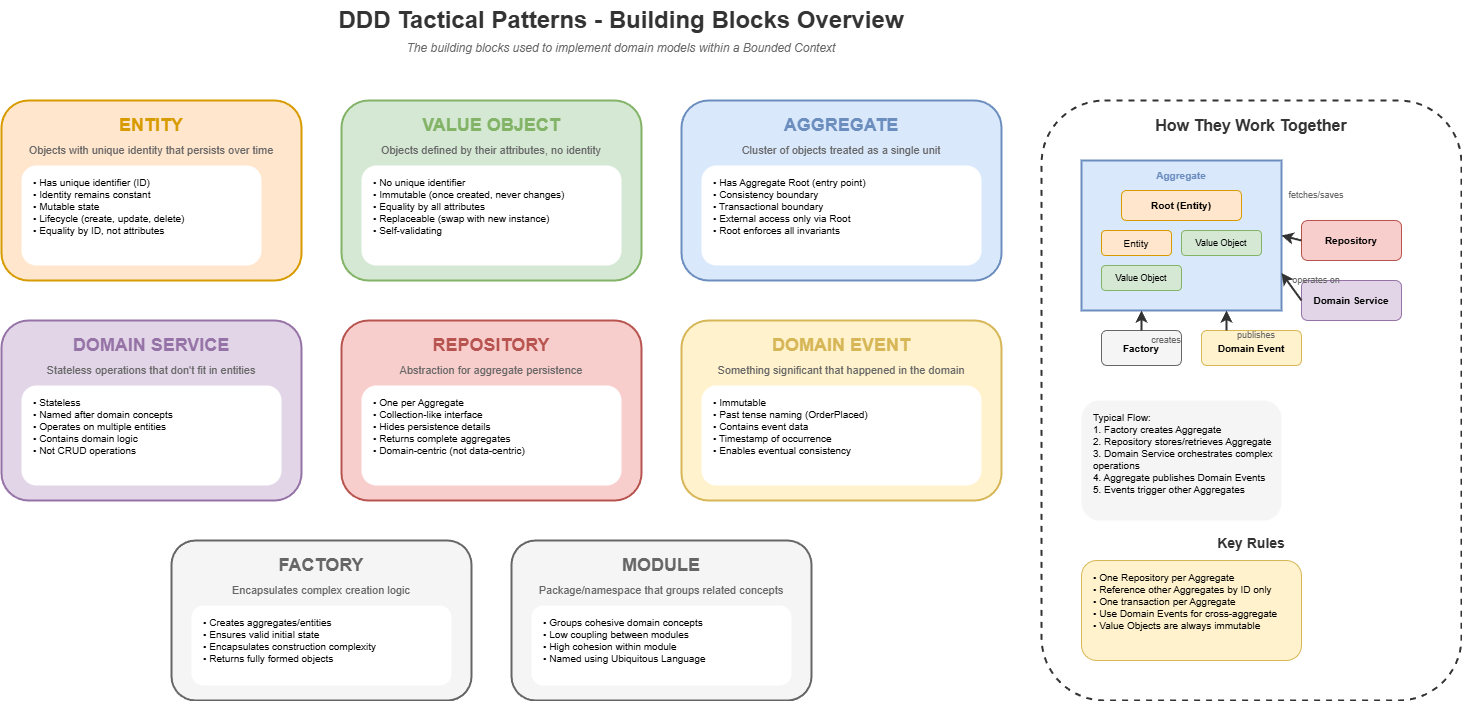

The diagram above was exported from draw.io. Its source (the exported page's mxGraphModel, read from the mxfile embedded in the PNG):
<mxGraphModel dx="2566" dy="1139" grid="1" gridSize="10" guides="1" tooltips="1" connect="1" arrows="1" fold="1" page="1" pageScale="1" pageWidth="1600" pageHeight="1000" math="0" shadow="0">
  <root>
    <mxCell id="0" />
    <mxCell id="1" parent="0" />
    <mxCell id="title" value="DDD Tactical Patterns - Building Blocks Overview" style="text;html=1;strokeColor=none;fillColor=none;align=center;verticalAlign=middle;whiteSpace=wrap;rounded=0;fontSize=24;fontStyle=1;fontColor=#333333;" parent="1" vertex="1">
      <mxGeometry x="400" y="20" width="600" height="40" as="geometry" />
    </mxCell>
    <mxCell id="subtitle" value="The building blocks used to implement domain models within a Bounded Context" style="text;html=1;strokeColor=none;fillColor=none;align=center;verticalAlign=middle;whiteSpace=wrap;rounded=0;fontSize=12;fontStyle=2;fontColor=#666666;" parent="1" vertex="1">
      <mxGeometry x="400" y="55" width="600" height="25" as="geometry" />
    </mxCell>
    <mxCell id="entity-box" value="" style="rounded=1;whiteSpace=wrap;html=1;fillColor=#ffe6cc;strokeColor=#d79b00;strokeWidth=2;" parent="1" vertex="1">
      <mxGeometry x="80" y="120" width="300" height="180" as="geometry" />
    </mxCell>
    <mxCell id="entity-title" value="ENTITY" style="text;html=1;strokeColor=none;fillColor=none;align=center;verticalAlign=middle;whiteSpace=wrap;rounded=0;fontSize=18;fontStyle=1;fontColor=#d79b00;" parent="1" vertex="1">
      <mxGeometry x="180" y="130" width="100" height="30" as="geometry" />
    </mxCell>
    <mxCell id="entity-desc" value="Objects with unique identity that persists over time" style="text;html=1;strokeColor=none;fillColor=none;align=center;verticalAlign=middle;whiteSpace=wrap;rounded=0;fontSize=11;fontColor=#666666;" parent="1" vertex="1">
      <mxGeometry x="100" y="160" width="260" height="20" as="geometry" />
    </mxCell>
    <mxCell id="entity-char" value="• Has unique identifier (ID)&#10;• Identity remains constant&#10;• Mutable state&#10;• Lifecycle (create, update, delete)&#10;• Equality by ID, not attributes" style="text;html=1;strokeColor=none;fillColor=#ffffff;align=left;verticalAlign=top;whiteSpace=wrap;rounded=1;fontSize=10;spacingLeft=10;spacingTop=5;" parent="1" vertex="1">
      <mxGeometry x="100" y="185" width="240" height="100" as="geometry" />
    </mxCell>
    <mxCell id="vo-box" value="" style="rounded=1;whiteSpace=wrap;html=1;fillColor=#d5e8d4;strokeColor=#82b366;strokeWidth=2;" parent="1" vertex="1">
      <mxGeometry x="420" y="120" width="300" height="180" as="geometry" />
    </mxCell>
    <mxCell id="vo-title" value="VALUE OBJECT" style="text;html=1;strokeColor=none;fillColor=none;align=center;verticalAlign=middle;whiteSpace=wrap;rounded=0;fontSize=18;fontStyle=1;fontColor=#82b366;" parent="1" vertex="1">
      <mxGeometry x="490" y="130" width="160" height="30" as="geometry" />
    </mxCell>
    <mxCell id="vo-desc" value="Objects defined by their attributes, no identity" style="text;html=1;strokeColor=none;fillColor=none;align=center;verticalAlign=middle;whiteSpace=wrap;rounded=0;fontSize=11;fontColor=#666666;" parent="1" vertex="1">
      <mxGeometry x="440" y="160" width="260" height="20" as="geometry" />
    </mxCell>
    <mxCell id="vo-char" value="• No unique identifier&#10;• Immutable (once created, never changes)&#10;• Equality by all attributes&#10;• Replaceable (swap with new instance)&#10;• Self-validating" style="text;html=1;strokeColor=none;fillColor=#ffffff;align=left;verticalAlign=top;whiteSpace=wrap;rounded=1;fontSize=10;spacingLeft=10;spacingTop=5;" parent="1" vertex="1">
      <mxGeometry x="440" y="185" width="260" height="100" as="geometry" />
    </mxCell>
    <mxCell id="agg-box" value="" style="rounded=1;whiteSpace=wrap;html=1;fillColor=#dae8fc;strokeColor=#6c8ebf;strokeWidth=2;" parent="1" vertex="1">
      <mxGeometry x="760" y="120" width="320" height="180" as="geometry" />
    </mxCell>
    <mxCell id="agg-title" value="AGGREGATE" style="text;html=1;strokeColor=none;fillColor=none;align=center;verticalAlign=middle;whiteSpace=wrap;rounded=0;fontSize=18;fontStyle=1;fontColor=#6c8ebf;" parent="1" vertex="1">
      <mxGeometry x="860" y="130" width="120" height="30" as="geometry" />
    </mxCell>
    <mxCell id="agg-desc" value="Cluster of objects treated as a single unit" style="text;html=1;strokeColor=none;fillColor=none;align=center;verticalAlign=middle;whiteSpace=wrap;rounded=0;fontSize=11;fontColor=#666666;" parent="1" vertex="1">
      <mxGeometry x="780" y="160" width="280" height="20" as="geometry" />
    </mxCell>
    <mxCell id="agg-char" value="• Has Aggregate Root (entry point)&#10;• Consistency boundary&#10;• Transactional boundary&#10;• External access only via Root&#10;• Root enforces all invariants" style="text;html=1;strokeColor=none;fillColor=#ffffff;align=left;verticalAlign=top;whiteSpace=wrap;rounded=1;fontSize=10;spacingLeft=10;spacingTop=5;" parent="1" vertex="1">
      <mxGeometry x="780" y="185" width="280" height="100" as="geometry" />
    </mxCell>
    <mxCell id="ds-box" value="" style="rounded=1;whiteSpace=wrap;html=1;fillColor=#e1d5e7;strokeColor=#9673a6;strokeWidth=2;" parent="1" vertex="1">
      <mxGeometry x="80" y="340" width="300" height="180" as="geometry" />
    </mxCell>
    <mxCell id="ds-title" value="DOMAIN SERVICE" style="text;html=1;strokeColor=none;fillColor=none;align=center;verticalAlign=middle;whiteSpace=wrap;rounded=0;fontSize=18;fontStyle=1;fontColor=#9673a6;" parent="1" vertex="1">
      <mxGeometry x="140" y="350" width="180" height="30" as="geometry" />
    </mxCell>
    <mxCell id="ds-desc" value="Stateless operations that don't fit in entities" style="text;html=1;strokeColor=none;fillColor=none;align=center;verticalAlign=middle;whiteSpace=wrap;rounded=0;fontSize=11;fontColor=#666666;" parent="1" vertex="1">
      <mxGeometry x="100" y="380" width="260" height="20" as="geometry" />
    </mxCell>
    <mxCell id="ds-char" value="• Stateless&#10;• Named after domain concepts&#10;• Operates on multiple entities&#10;• Contains domain logic&#10;• Not CRUD operations" style="text;html=1;strokeColor=none;fillColor=#ffffff;align=left;verticalAlign=top;whiteSpace=wrap;rounded=1;fontSize=10;spacingLeft=10;spacingTop=5;" parent="1" vertex="1">
      <mxGeometry x="100" y="405" width="260" height="100" as="geometry" />
    </mxCell>
    <mxCell id="repo-box" value="" style="rounded=1;whiteSpace=wrap;html=1;fillColor=#f8cecc;strokeColor=#b85450;strokeWidth=2;" parent="1" vertex="1">
      <mxGeometry x="420" y="340" width="300" height="180" as="geometry" />
    </mxCell>
    <mxCell id="repo-title" value="REPOSITORY" style="text;html=1;strokeColor=none;fillColor=none;align=center;verticalAlign=middle;whiteSpace=wrap;rounded=0;fontSize=18;fontStyle=1;fontColor=#b85450;" parent="1" vertex="1">
      <mxGeometry x="510" y="350" width="120" height="30" as="geometry" />
    </mxCell>
    <mxCell id="repo-desc" value="Abstraction for aggregate persistence" style="text;html=1;strokeColor=none;fillColor=none;align=center;verticalAlign=middle;whiteSpace=wrap;rounded=0;fontSize=11;fontColor=#666666;" parent="1" vertex="1">
      <mxGeometry x="440" y="380" width="260" height="20" as="geometry" />
    </mxCell>
    <mxCell id="repo-char" value="• One per Aggregate&#10;• Collection-like interface&#10;• Hides persistence details&#10;• Returns complete aggregates&#10;• Domain-centric (not data-centric)" style="text;html=1;strokeColor=none;fillColor=#ffffff;align=left;verticalAlign=top;whiteSpace=wrap;rounded=1;fontSize=10;spacingLeft=10;spacingTop=5;" parent="1" vertex="1">
      <mxGeometry x="440" y="405" width="260" height="100" as="geometry" />
    </mxCell>
    <mxCell id="de-box" value="" style="rounded=1;whiteSpace=wrap;html=1;fillColor=#fff2cc;strokeColor=#d6b656;strokeWidth=2;" parent="1" vertex="1">
      <mxGeometry x="760" y="340" width="320" height="180" as="geometry" />
    </mxCell>
    <mxCell id="de-title" value="DOMAIN EVENT" style="text;html=1;strokeColor=none;fillColor=none;align=center;verticalAlign=middle;whiteSpace=wrap;rounded=0;fontSize=18;fontStyle=1;fontColor=#d6b656;" parent="1" vertex="1">
      <mxGeometry x="850" y="350" width="140" height="30" as="geometry" />
    </mxCell>
    <mxCell id="de-desc" value="Something significant that happened in the domain" style="text;html=1;strokeColor=none;fillColor=none;align=center;verticalAlign=middle;whiteSpace=wrap;rounded=0;fontSize=11;fontColor=#666666;" parent="1" vertex="1">
      <mxGeometry x="780" y="380" width="280" height="20" as="geometry" />
    </mxCell>
    <mxCell id="de-char" value="• Immutable&#10;• Past tense naming (OrderPlaced)&#10;• Contains event data&#10;• Timestamp of occurrence&#10;• Enables eventual consistency" style="text;html=1;strokeColor=none;fillColor=#ffffff;align=left;verticalAlign=top;whiteSpace=wrap;rounded=1;fontSize=10;spacingLeft=10;spacingTop=5;" parent="1" vertex="1">
      <mxGeometry x="780" y="405" width="280" height="100" as="geometry" />
    </mxCell>
    <mxCell id="factory-box" value="" style="rounded=1;whiteSpace=wrap;html=1;fillColor=#f5f5f5;strokeColor=#666666;strokeWidth=2;" parent="1" vertex="1">
      <mxGeometry x="250" y="560" width="300" height="160" as="geometry" />
    </mxCell>
    <mxCell id="factory-title" value="FACTORY" style="text;html=1;strokeColor=none;fillColor=none;align=center;verticalAlign=middle;whiteSpace=wrap;rounded=0;fontSize=18;fontStyle=1;fontColor=#666666;" parent="1" vertex="1">
      <mxGeometry x="350" y="570" width="100" height="30" as="geometry" />
    </mxCell>
    <mxCell id="factory-desc" value="Encapsulates complex creation logic" style="text;html=1;strokeColor=none;fillColor=none;align=center;verticalAlign=middle;whiteSpace=wrap;rounded=0;fontSize=11;fontColor=#666666;" parent="1" vertex="1">
      <mxGeometry x="270" y="600" width="260" height="20" as="geometry" />
    </mxCell>
    <mxCell id="factory-char" value="• Creates aggregates/entities&#10;• Ensures valid initial state&#10;• Encapsulates construction complexity&#10;• Returns fully formed objects" style="text;html=1;strokeColor=none;fillColor=#ffffff;align=left;verticalAlign=top;whiteSpace=wrap;rounded=1;fontSize=10;spacingLeft=10;spacingTop=5;" parent="1" vertex="1">
      <mxGeometry x="270" y="625" width="260" height="80" as="geometry" />
    </mxCell>
    <mxCell id="module-box" value="" style="rounded=1;whiteSpace=wrap;html=1;fillColor=#f5f5f5;strokeColor=#666666;strokeWidth=2;" parent="1" vertex="1">
      <mxGeometry x="590" y="560" width="300" height="160" as="geometry" />
    </mxCell>
    <mxCell id="module-title" value="MODULE" style="text;html=1;strokeColor=none;fillColor=none;align=center;verticalAlign=middle;whiteSpace=wrap;rounded=0;fontSize=18;fontStyle=1;fontColor=#666666;" parent="1" vertex="1">
      <mxGeometry x="690" y="570" width="100" height="30" as="geometry" />
    </mxCell>
    <mxCell id="module-desc" value="Package/namespace that groups related concepts" style="text;html=1;strokeColor=none;fillColor=none;align=center;verticalAlign=middle;whiteSpace=wrap;rounded=0;fontSize=11;fontColor=#666666;" parent="1" vertex="1">
      <mxGeometry x="610" y="600" width="260" height="20" as="geometry" />
    </mxCell>
    <mxCell id="module-char" value="• Groups cohesive domain concepts&#10;• Low coupling between modules&#10;• High cohesion within module&#10;• Named using Ubiquitous Language" style="text;html=1;strokeColor=none;fillColor=#ffffff;align=left;verticalAlign=top;whiteSpace=wrap;rounded=1;fontSize=10;spacingLeft=10;spacingTop=5;" parent="1" vertex="1">
      <mxGeometry x="610" y="625" width="260" height="80" as="geometry" />
    </mxCell>
    <mxCell id="rel-box" value="" style="rounded=1;whiteSpace=wrap;html=1;fillColor=none;strokeColor=#333333;strokeWidth=2;dashed=1;" parent="1" vertex="1">
      <mxGeometry x="1120" y="120" width="420" height="600" as="geometry" />
    </mxCell>
    <mxCell id="rel-title" value="How They Work Together" style="text;html=1;strokeColor=none;fillColor=none;align=center;verticalAlign=middle;whiteSpace=wrap;rounded=0;fontSize=16;fontStyle=1;fontColor=#333333;" parent="1" vertex="1">
      <mxGeometry x="1230" y="130" width="200" height="30" as="geometry" />
    </mxCell>
    <mxCell id="mini-agg" value="" style="rounded=0;whiteSpace=wrap;html=1;fillColor=#dae8fc;strokeColor=#6c8ebf;strokeWidth=2;" parent="1" vertex="1">
      <mxGeometry x="1160" y="180" width="200" height="150" as="geometry" />
    </mxCell>
    <mxCell id="mini-agg-label" value="Aggregate" style="text;html=1;strokeColor=none;fillColor=none;align=center;verticalAlign=middle;whiteSpace=wrap;rounded=0;fontSize=10;fontStyle=1;fontColor=#6c8ebf;" parent="1" vertex="1">
      <mxGeometry x="1220" y="185" width="80" height="20" as="geometry" />
    </mxCell>
    <mxCell id="mini-root" value="Root (Entity)" style="rounded=1;whiteSpace=wrap;html=1;fillColor=#ffe6cc;strokeColor=#d79b00;fontSize=10;fontStyle=1;" parent="1" vertex="1">
      <mxGeometry x="1200" y="210" width="120" height="30" as="geometry" />
    </mxCell>
    <mxCell id="mini-entity" value="Entity" style="rounded=1;whiteSpace=wrap;html=1;fillColor=#ffe6cc;strokeColor=#d79b00;fontSize=10;" parent="1" vertex="1">
      <mxGeometry x="1180" y="250" width="70" height="25" as="geometry" />
    </mxCell>
    <mxCell id="mini-vo1" value="Value Object" style="rounded=1;whiteSpace=wrap;html=1;fillColor=#d5e8d4;strokeColor=#82b366;fontSize=9;" parent="1" vertex="1">
      <mxGeometry x="1260" y="250" width="80" height="25" as="geometry" />
    </mxCell>
    <mxCell id="mini-vo2" value="Value Object" style="rounded=1;whiteSpace=wrap;html=1;fillColor=#d5e8d4;strokeColor=#82b366;fontSize=9;" parent="1" vertex="1">
      <mxGeometry x="1180" y="285" width="80" height="25" as="geometry" />
    </mxCell>
    <mxCell id="mini-repo" value="Repository" style="rounded=1;whiteSpace=wrap;html=1;fillColor=#f8cecc;strokeColor=#b85450;fontSize=10;fontStyle=1;" parent="1" vertex="1">
      <mxGeometry x="1380" y="240" width="100" height="40" as="geometry" />
    </mxCell>
    <mxCell id="repo-arrow" value="" style="endArrow=classic;html=1;strokeColor=#333333;strokeWidth=2;entryX=1;entryY=0.5;entryDx=0;entryDy=0;exitX=0;exitY=0.5;exitDx=0;exitDy=0;" parent="1" source="mini-repo" target="mini-agg" edge="1">
      <mxGeometry relative="1" as="geometry" />
    </mxCell>
    <mxCell id="repo-arrow-label" value="fetches/saves" style="text;html=1;strokeColor=none;fillColor=none;align=center;verticalAlign=middle;whiteSpace=wrap;rounded=0;fontSize=9;fontColor=#666666;" parent="1" vertex="1">
      <mxGeometry x="1365" y="205" width="60" height="20" as="geometry" />
    </mxCell>
    <mxCell id="mini-ds" value="Domain Service" style="rounded=1;whiteSpace=wrap;html=1;fillColor=#e1d5e7;strokeColor=#9673a6;fontSize=10;fontStyle=1;" parent="1" vertex="1">
      <mxGeometry x="1380" y="300" width="100" height="40" as="geometry" />
    </mxCell>
    <mxCell id="ds-arrow" value="" style="endArrow=classic;html=1;strokeColor=#333333;strokeWidth=2;entryX=1;entryY=0.75;entryDx=0;entryDy=0;exitX=0;exitY=0.5;exitDx=0;exitDy=0;" parent="1" source="mini-ds" target="mini-agg" edge="1">
      <mxGeometry relative="1" as="geometry" />
    </mxCell>
    <mxCell id="ds-arrow-label" value="operates on" style="text;html=1;strokeColor=none;fillColor=none;align=center;verticalAlign=middle;whiteSpace=wrap;rounded=0;fontSize=9;fontColor=#666666;" parent="1" vertex="1">
      <mxGeometry x="1365" y="290" width="60" height="20" as="geometry" />
    </mxCell>
    <mxCell id="mini-factory" value="Factory" style="rounded=1;whiteSpace=wrap;html=1;fillColor=#f5f5f5;strokeColor=#666666;fontSize=10;fontStyle=1;" parent="1" vertex="1">
      <mxGeometry x="1180" y="350" width="80" height="35" as="geometry" />
    </mxCell>
    <mxCell id="factory-arrow" value="" style="endArrow=classic;html=1;strokeColor=#333333;strokeWidth=2;exitX=0.5;exitY=0;exitDx=0;exitDy=0;" parent="1" source="mini-factory" edge="1">
      <mxGeometry relative="1" as="geometry">
        <mxPoint x="1220" y="330" as="targetPoint" />
      </mxGeometry>
    </mxCell>
    <mxCell id="factory-arrow-label" value="creates" style="text;html=1;strokeColor=none;fillColor=none;align=center;verticalAlign=middle;whiteSpace=wrap;rounded=0;fontSize=9;fontColor=#666666;" parent="1" vertex="1">
      <mxGeometry x="1225" y="350" width="40" height="20" as="geometry" />
    </mxCell>
    <mxCell id="mini-event" value="Domain Event" style="rounded=1;whiteSpace=wrap;html=1;fillColor=#fff2cc;strokeColor=#d6b656;fontSize=10;fontStyle=1;" parent="1" vertex="1">
      <mxGeometry x="1280" y="350" width="100" height="35" as="geometry" />
    </mxCell>
    <mxCell id="event-arrow" value="" style="endArrow=classic;html=1;strokeColor=#333333;strokeWidth=2;exitX=0.25;exitY=0;exitDx=0;exitDy=0;" parent="1" source="mini-event" edge="1">
      <mxGeometry relative="1" as="geometry">
        <mxPoint x="1305" y="330" as="targetPoint" />
      </mxGeometry>
    </mxCell>
    <mxCell id="event-arrow-label" value="publishes" style="text;html=1;strokeColor=none;fillColor=none;align=center;verticalAlign=middle;whiteSpace=wrap;rounded=0;fontSize=9;fontColor=#666666;" parent="1" vertex="1">
      <mxGeometry x="1310" y="345" width="50" height="20" as="geometry" />
    </mxCell>
    <mxCell id="flow-text" value="Typical Flow:&#10;1. Factory creates Aggregate&#10;2. Repository stores/retrieves Aggregate&#10;3. Domain Service orchestrates complex operations&#10;4. Aggregate publishes Domain Events&#10;5. Events trigger other Aggregates" style="text;html=1;strokeColor=none;fillColor=#f5f5f5;align=left;verticalAlign=top;whiteSpace=wrap;rounded=1;fontSize=10;spacingLeft=10;spacingTop=5;" parent="1" vertex="1">
      <mxGeometry x="1160" y="420" width="200" height="120" as="geometry" />
    </mxCell>
    <mxCell id="rules-title" value="Key Rules" style="text;html=1;strokeColor=none;fillColor=none;align=center;verticalAlign=middle;whiteSpace=wrap;rounded=0;fontSize=14;fontStyle=1;fontColor=#333333;" parent="1" vertex="1">
      <mxGeometry x="1280" y="550" width="100" height="25" as="geometry" />
    </mxCell>
    <mxCell id="rules-text" value="• One Repository per Aggregate&#10;• Reference other Aggregates by ID only&#10;• One transaction per Aggregate&#10;• Use Domain Events for cross-aggregate&#10;• Value Objects are always immutable" style="text;html=1;strokeColor=none;fillColor=#fff2cc;align=left;verticalAlign=top;whiteSpace=wrap;rounded=1;fontSize=10;spacingLeft=10;spacingTop=5;strokeColor=#d6b656;" parent="1" vertex="1">
      <mxGeometry x="1160" y="580" width="220" height="100" as="geometry" />
    </mxCell>
  </root>
</mxGraphModel>